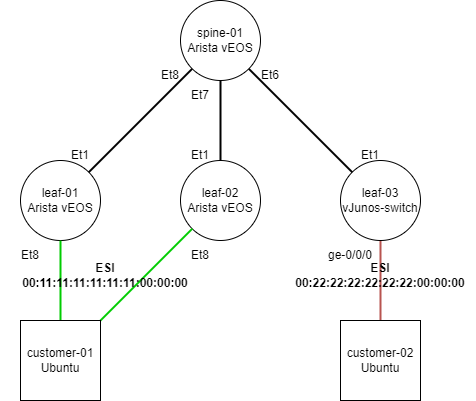

The diagram above was exported from draw.io. Its source (the exported page's mxGraphModel, read from the mxfile embedded in the PNG):
<mxGraphModel dx="1335" dy="743" grid="1" gridSize="10" guides="1" tooltips="1" connect="1" arrows="1" fold="1" page="1" pageScale="1" pageWidth="850" pageHeight="1100" background="#ffffff" math="0" shadow="0">
  <root>
    <mxCell id="0" />
    <mxCell id="1" parent="0" />
    <mxCell id="2" value="leaf-01&lt;br&gt;Arista vEOS" style="ellipse;whiteSpace=wrap;html=1;aspect=fixed;" parent="1" vertex="1">
      <mxGeometry x="160" y="480" width="80" height="80" as="geometry" />
    </mxCell>
    <mxCell id="3" value="leaf-02&lt;br&gt;Arista vEOS" style="ellipse;whiteSpace=wrap;html=1;aspect=fixed;" parent="1" vertex="1">
      <mxGeometry x="320" y="480" width="80" height="80" as="geometry" />
    </mxCell>
    <mxCell id="14" style="edgeStyle=none;html=1;endArrow=none;endFill=0;strokeWidth=2;fillColor=#f8cecc;strokeColor=#b85450;" parent="1" source="4" target="13" edge="1">
      <mxGeometry relative="1" as="geometry" />
    </mxCell>
    <mxCell id="4" value="leaf-03&lt;br&gt;vJunos-switch" style="ellipse;whiteSpace=wrap;html=1;aspect=fixed;" parent="1" vertex="1">
      <mxGeometry x="480" y="480" width="80" height="80" as="geometry" />
    </mxCell>
    <mxCell id="6" style="edgeStyle=none;html=1;endArrow=none;endFill=0;strokeWidth=2;" parent="1" source="5" target="2" edge="1">
      <mxGeometry relative="1" as="geometry" />
    </mxCell>
    <mxCell id="7" style="edgeStyle=none;html=1;endArrow=none;endFill=0;strokeWidth=2;" parent="1" source="5" target="3" edge="1">
      <mxGeometry relative="1" as="geometry" />
    </mxCell>
    <mxCell id="9" style="edgeStyle=none;html=1;endArrow=none;endFill=0;strokeWidth=2;" parent="1" source="5" target="4" edge="1">
      <mxGeometry relative="1" as="geometry" />
    </mxCell>
    <mxCell id="5" value="spine-01&lt;br&gt;Arista vEOS" style="ellipse;whiteSpace=wrap;html=1;aspect=fixed;" parent="1" vertex="1">
      <mxGeometry x="320" y="320" width="80" height="80" as="geometry" />
    </mxCell>
    <mxCell id="11" style="edgeStyle=none;html=1;endArrow=none;endFill=0;fillColor=#d5e8d4;strokeColor=#00CC00;strokeWidth=2;" parent="1" source="10" target="2" edge="1">
      <mxGeometry relative="1" as="geometry" />
    </mxCell>
    <mxCell id="12" style="edgeStyle=none;html=1;endArrow=none;endFill=0;fillColor=#d5e8d4;strokeColor=#00CC00;strokeWidth=2;" parent="1" source="10" target="3" edge="1">
      <mxGeometry relative="1" as="geometry" />
    </mxCell>
    <mxCell id="10" value="customer-01&lt;br&gt;Ubuntu" style="rounded=0;whiteSpace=wrap;html=1;" parent="1" vertex="1">
      <mxGeometry x="160" y="640" width="80" height="80" as="geometry" />
    </mxCell>
    <mxCell id="13" value="customer-02&lt;br&gt;Ubuntu" style="rounded=0;whiteSpace=wrap;html=1;" parent="1" vertex="1">
      <mxGeometry x="480" y="640" width="80" height="80" as="geometry" />
    </mxCell>
    <mxCell id="15" value="&lt;b&gt;ESI 00:11:11:11:11:11:11:00:00:00&lt;/b&gt;" style="text;html=1;strokeColor=none;fillColor=none;align=center;verticalAlign=middle;whiteSpace=wrap;rounded=0;" parent="1" vertex="1">
      <mxGeometry x="150" y="580" width="190" height="30" as="geometry" />
    </mxCell>
    <mxCell id="16" value="&lt;b&gt;ESI 00:22:22:22:22:22:22:00:00:00&lt;/b&gt;" style="text;html=1;strokeColor=none;fillColor=none;align=center;verticalAlign=middle;whiteSpace=wrap;rounded=0;" parent="1" vertex="1">
      <mxGeometry x="425" y="580" width="190" height="30" as="geometry" />
    </mxCell>
    <mxCell id="17" value="Et8" style="text;html=1;strokeColor=none;fillColor=none;align=center;verticalAlign=middle;whiteSpace=wrap;rounded=0;" vertex="1" parent="1">
      <mxGeometry x="140" y="560" width="60" height="30" as="geometry" />
    </mxCell>
    <mxCell id="18" value="Et8" style="text;html=1;strokeColor=none;fillColor=none;align=center;verticalAlign=middle;whiteSpace=wrap;rounded=0;" vertex="1" parent="1">
      <mxGeometry x="310" y="560" width="60" height="30" as="geometry" />
    </mxCell>
    <mxCell id="19" value="ge-0/0/0" style="text;html=1;strokeColor=none;fillColor=none;align=center;verticalAlign=middle;whiteSpace=wrap;rounded=0;" vertex="1" parent="1">
      <mxGeometry x="460" y="560" width="60" height="30" as="geometry" />
    </mxCell>
    <mxCell id="20" value="Et8" style="text;html=1;strokeColor=none;fillColor=none;align=center;verticalAlign=middle;whiteSpace=wrap;rounded=0;" vertex="1" parent="1">
      <mxGeometry x="280" y="380" width="60" height="30" as="geometry" />
    </mxCell>
    <mxCell id="21" value="Et7" style="text;html=1;strokeColor=none;fillColor=none;align=center;verticalAlign=middle;whiteSpace=wrap;rounded=0;" vertex="1" parent="1">
      <mxGeometry x="310" y="400" width="60" height="30" as="geometry" />
    </mxCell>
    <mxCell id="22" value="Et6" style="text;html=1;strokeColor=none;fillColor=none;align=center;verticalAlign=middle;whiteSpace=wrap;rounded=0;" vertex="1" parent="1">
      <mxGeometry x="380" y="380" width="60" height="30" as="geometry" />
    </mxCell>
    <mxCell id="23" value="Et1" style="text;html=1;strokeColor=none;fillColor=none;align=center;verticalAlign=middle;whiteSpace=wrap;rounded=0;" vertex="1" parent="1">
      <mxGeometry x="310" y="460" width="60" height="30" as="geometry" />
    </mxCell>
    <mxCell id="25" value="Et1" style="text;html=1;strokeColor=none;fillColor=none;align=center;verticalAlign=middle;whiteSpace=wrap;rounded=0;" vertex="1" parent="1">
      <mxGeometry x="480" y="460" width="60" height="30" as="geometry" />
    </mxCell>
    <mxCell id="26" value="Et1" style="text;html=1;strokeColor=none;fillColor=none;align=center;verticalAlign=middle;whiteSpace=wrap;rounded=0;" vertex="1" parent="1">
      <mxGeometry x="190" y="460" width="60" height="30" as="geometry" />
    </mxCell>
  </root>
</mxGraphModel>